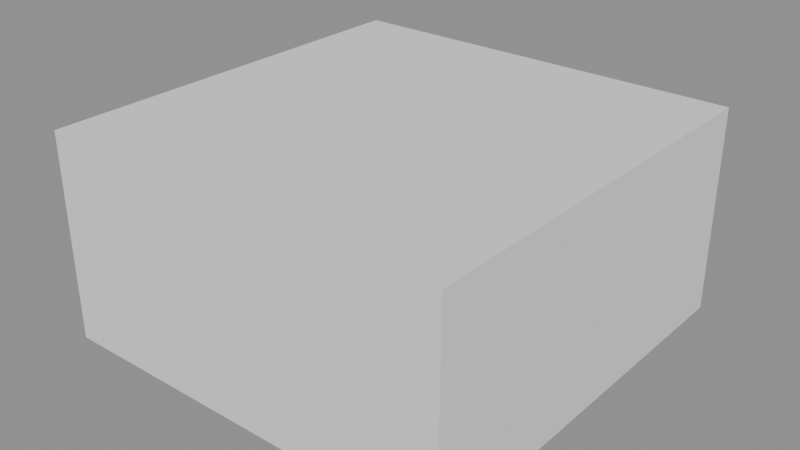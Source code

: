 # Source: Cactus3.blend  (saved by Blender 4.5.90; exported with 4.5.12 LTS)
import bpy
from mathutils import Matrix  # noqa: F401  (used for matrix-valued properties, if any)

bpy.ops.wm.read_factory_settings(use_empty=True)
scene = bpy.context.scene
scene.name = 'Temp_GasPump'

# ---- meshes
me_cube = bpy.data.meshes.new('Cube')
me_cube.from_pydata([(-1.0, -1.0, -1.0), (-1.0, -1.0, 1.0), (-1.0, 1.0, -1.0), (-1.0, 1.0, 1.0), (1.0, -1.0, -1.0), (1.0, -1.0, 1.0), (1.0, 1.0, -1.0), (1.0, 1.0, 1.0)], [], [(0, 1, 3, 2), (2, 3, 7, 6), (6, 7, 5, 4), (4, 5, 1, 0), (2, 6, 4, 0), (7, 3, 1, 5)])
_uv = me_cube.uv_layers.new(name='UVMap')
_uv.uv.foreach_set('vector', [0.375, 0.0, 0.625, 0.0, 0.625, 0.25, 0.375, 0.25, 0.375, 0.25, 0.625, 0.25, 0.625, 0.5, 0.375, 0.5, 0.375, 0.5, 0.625, 0.5, 0.625, 0.75, 0.375, 0.75, 0.375, 0.75, 0.625, 0.75, 0.625, 1.0, 0.375, 1.0, 0.125, 0.5, 0.375, 0.5, 0.375, 0.75, 0.125, 0.75, 0.625, 0.5, 0.875, 0.5, 0.875, 0.75, 0.625, 0.75])
me_cube.update()

# ---- objects
ob_cactus3 = bpy.data.objects.new('Cactus3', me_cube)

# ---- transforms, parenting, visibility, modifiers, constraints
ob_cactus3.location = (0.0, 0.0, 1.0)
ob_cactus3.scale = (2.0, 2.0, 1.0)

# ---- collection membership
scene.collection.objects.link(ob_cactus3)

# ---- scene / render settings (as saved in the file)
scene.frame_start = 1; scene.frame_end = 250; scene.frame_set(1)
scene.render.engine = 'BLENDER_EEVEE_NEXT'
scene.render.image_settings.exr_codec = 'NONE'
scene.render.simplify_subdivision_render = 0
scene.render.simplify_child_particles_render = 0.0
scene.eevee.use_volume_custom_range = False
scene.eevee.use_fast_gi = False
scene.eevee.use_shadows = False
scene.view_settings.white_balance_temperature = 0.0
scene.view_settings.white_balance_tint = 0.0
scene.view_settings.white_balance_whitepoint = (2.97, 0.5193, -0.0414)
bpy.context.view_layer.update()

# ---- added for rendering (the .blend has no active camera and no usable light): camera, sun + grey world if the file has none
cam_auto = bpy.data.cameras.new('AutoCamera')
cam_auto.lens = 50.0
cam_auto.sensor_width = 36.0
cam_auto.clip_end = 1000.0
ob_auto_camera = bpy.data.objects.new('AutoCamera', cam_auto)
scene.collection.objects.link(ob_auto_camera)
ob_auto_camera.location = (5.55135, -6.66162, 5.44108)
ob_auto_camera.rotation_euler = (1.09748, -7.21219e-08, 0.694738)
scene.camera = ob_auto_camera
light_auto_sun = bpy.data.lights.new('AutoSun', 'SUN')
light_auto_sun.energy = 3.0
light_auto_sun.angle = 0.0523599
ob_auto_sun = bpy.data.objects.new('AutoSun', light_auto_sun)
scene.collection.objects.link(ob_auto_sun)
ob_auto_sun.rotation_euler = (0.872665, 0.174533, 0.523599)
if scene.world is None:
    world_auto = bpy.data.worlds.new('AutoWorld')
    world_auto.color = (0.3, 0.3, 0.3)
    scene.world = world_auto
bpy.context.view_layer.update()
